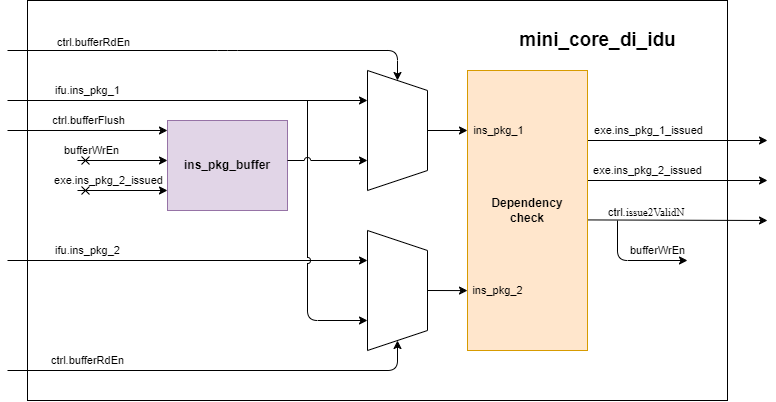

The diagram above was exported from draw.io. Its source (the exported page's mxGraphModel, read from the mxfile embedded in the PNG):
<mxGraphModel dx="978" dy="521" grid="1" gridSize="10" guides="1" tooltips="1" connect="1" arrows="1" fold="1" page="1" pageScale="1" pageWidth="850" pageHeight="1100" math="0" shadow="0">
  <root>
    <mxCell id="0" />
    <mxCell id="1" parent="0" />
    <mxCell id="31" style="edgeStyle=none;html=1;exitX=1;exitY=0.25;exitDx=0;exitDy=0;" edge="1" parent="1" source="3">
      <mxGeometry relative="1" as="geometry">
        <mxPoint x="800" y="350" as="targetPoint" />
      </mxGeometry>
    </mxCell>
    <mxCell id="35" value="exe.ins_pkg_1_issued" style="edgeLabel;html=1;align=center;verticalAlign=middle;resizable=0;points=[];" vertex="1" connectable="0" parent="31">
      <mxGeometry x="-0.1857" y="1" relative="1" as="geometry">
        <mxPoint x="-13" y="-9" as="offset" />
      </mxGeometry>
    </mxCell>
    <mxCell id="32" style="edgeStyle=none;html=1;exitX=1;exitY=0.75;exitDx=0;exitDy=0;" edge="1" parent="1">
      <mxGeometry relative="1" as="geometry">
        <mxPoint x="800" y="430" as="targetPoint" />
        <mxPoint x="620" y="429.43" as="sourcePoint" />
      </mxGeometry>
    </mxCell>
    <mxCell id="34" value="ctrl.&lt;span style=&quot;font-family: &amp;quot;Times New Roman&amp;quot;, serif; color: black;&quot; lang=&quot;en-IL&quot;&gt;&lt;font&gt;issue2ValidN&amp;nbsp;&lt;/font&gt;&lt;/span&gt;" style="edgeLabel;html=1;align=center;verticalAlign=middle;resizable=0;points=[];labelBackgroundColor=none;" vertex="1" connectable="0" parent="32">
      <mxGeometry x="-0.0143" relative="1" as="geometry">
        <mxPoint x="-29" y="-8" as="offset" />
      </mxGeometry>
    </mxCell>
    <mxCell id="33" style="edgeStyle=none;html=1;exitX=1;exitY=0.5;exitDx=0;exitDy=0;" edge="1" parent="1">
      <mxGeometry relative="1" as="geometry">
        <mxPoint x="800" y="390" as="targetPoint" />
        <mxPoint x="620" y="390" as="sourcePoint" />
      </mxGeometry>
    </mxCell>
    <mxCell id="36" value="exe.ins_pkg_2_issued" style="edgeLabel;html=1;align=center;verticalAlign=middle;resizable=0;points=[];" vertex="1" connectable="0" parent="33">
      <mxGeometry x="-0.2238" y="-1" relative="1" as="geometry">
        <mxPoint x="-10" y="-11" as="offset" />
      </mxGeometry>
    </mxCell>
    <mxCell id="3" value="&lt;b&gt;Dependency&lt;/b&gt;&lt;div&gt;&lt;b&gt;check&lt;/b&gt;&lt;/div&gt;" style="rounded=0;whiteSpace=wrap;html=1;fillColor=#ffe6cc;strokeColor=#d79b00;" vertex="1" parent="1">
      <mxGeometry x="500" y="280" width="120" height="280" as="geometry" />
    </mxCell>
    <mxCell id="4" value="&lt;b&gt;ins_pkg_buffer&lt;/b&gt;" style="rounded=0;whiteSpace=wrap;html=1;fillColor=#e1d5e7;strokeColor=#9673a6;" vertex="1" parent="1">
      <mxGeometry x="200" y="330" width="120" height="90" as="geometry" />
    </mxCell>
    <mxCell id="10" value="" style="endArrow=classic;html=1;entryX=0.5;entryY=1;entryDx=0;entryDy=0;" edge="1" parent="1">
      <mxGeometry width="50" height="50" relative="1" as="geometry">
        <mxPoint x="40" y="310" as="sourcePoint" />
        <mxPoint x="400" y="310" as="targetPoint" />
      </mxGeometry>
    </mxCell>
    <mxCell id="13" value="ifu.ins_pkg_1" style="edgeLabel;html=1;align=center;verticalAlign=middle;resizable=0;points=[];" vertex="1" connectable="0" parent="10">
      <mxGeometry x="-0.7202" relative="1" as="geometry">
        <mxPoint x="30" y="-10" as="offset" />
      </mxGeometry>
    </mxCell>
    <mxCell id="11" value="" style="endArrow=classic;html=1;" edge="1" parent="1">
      <mxGeometry width="50" height="50" relative="1" as="geometry">
        <mxPoint x="40" y="470" as="sourcePoint" />
        <mxPoint x="400" y="470" as="targetPoint" />
      </mxGeometry>
    </mxCell>
    <mxCell id="12" value="ifu.ins_pkg_2" style="edgeLabel;html=1;align=center;verticalAlign=middle;resizable=0;points=[];labelBackgroundColor=none;" vertex="1" connectable="0" parent="11">
      <mxGeometry x="-0.8631" y="2" relative="1" as="geometry">
        <mxPoint x="55" y="-8" as="offset" />
      </mxGeometry>
    </mxCell>
    <mxCell id="21" style="edgeStyle=none;html=1;exitX=0.5;exitY=0;exitDx=0;exitDy=0;" edge="1" parent="1" source="15">
      <mxGeometry relative="1" as="geometry">
        <mxPoint x="500" y="340" as="targetPoint" />
      </mxGeometry>
    </mxCell>
    <mxCell id="28" value="ins_pkg_1" style="edgeLabel;html=1;align=center;verticalAlign=middle;resizable=0;points=[];labelBackgroundColor=none;" vertex="1" connectable="0" parent="21">
      <mxGeometry x="-0.0357" relative="1" as="geometry">
        <mxPoint x="51" as="offset" />
      </mxGeometry>
    </mxCell>
    <mxCell id="24" style="edgeStyle=none;html=1;entryX=0;entryY=0.5;entryDx=0;entryDy=0;" edge="1" parent="1" target="15">
      <mxGeometry relative="1" as="geometry">
        <mxPoint x="40" y="260" as="sourcePoint" />
        <Array as="points">
          <mxPoint x="260" y="260" />
          <mxPoint x="430" y="260" />
        </Array>
      </mxGeometry>
    </mxCell>
    <mxCell id="25" value="&lt;span style=&quot;color: rgb(0, 0, 0);&quot;&gt;ctrl.bufferRdEn&lt;/span&gt;" style="edgeLabel;html=1;align=center;verticalAlign=middle;resizable=0;points=[];labelBackgroundColor=none;" vertex="1" connectable="0" parent="24">
      <mxGeometry x="-0.8711" y="-2" relative="1" as="geometry">
        <mxPoint x="53" y="308" as="offset" />
      </mxGeometry>
    </mxCell>
    <mxCell id="15" value="" style="shape=trapezoid;perimeter=trapezoidPerimeter;whiteSpace=wrap;html=1;fixedSize=1;rotation=90;" vertex="1" parent="1">
      <mxGeometry x="370" y="310" width="120" height="60" as="geometry" />
    </mxCell>
    <mxCell id="20" style="edgeStyle=none;html=1;entryX=0.75;entryY=1;entryDx=0;entryDy=0;jumpStyle=arc;" edge="1" parent="1" target="19">
      <mxGeometry relative="1" as="geometry">
        <mxPoint x="340" y="310" as="sourcePoint" />
        <Array as="points">
          <mxPoint x="340" y="420" />
          <mxPoint x="340" y="530" />
        </Array>
      </mxGeometry>
    </mxCell>
    <mxCell id="22" style="edgeStyle=none;html=1;exitX=0.5;exitY=0;exitDx=0;exitDy=0;entryX=0;entryY=0.786;entryDx=0;entryDy=0;entryPerimeter=0;" edge="1" parent="1" source="19" target="3">
      <mxGeometry relative="1" as="geometry">
        <mxPoint x="510" y="500" as="targetPoint" />
      </mxGeometry>
    </mxCell>
    <mxCell id="30" value="ins_pkg_2" style="edgeLabel;html=1;align=center;verticalAlign=middle;resizable=0;points=[];labelBackgroundColor=none;" vertex="1" connectable="0" parent="22">
      <mxGeometry x="-0.0072" relative="1" as="geometry">
        <mxPoint x="50" as="offset" />
      </mxGeometry>
    </mxCell>
    <mxCell id="23" style="edgeStyle=none;html=1;entryX=1;entryY=0.5;entryDx=0;entryDy=0;" edge="1" parent="1" target="19">
      <mxGeometry relative="1" as="geometry">
        <mxPoint x="40" y="580" as="sourcePoint" />
        <Array as="points">
          <mxPoint x="430" y="580" />
        </Array>
      </mxGeometry>
    </mxCell>
    <mxCell id="19" value="" style="shape=trapezoid;perimeter=trapezoidPerimeter;whiteSpace=wrap;html=1;fixedSize=1;rotation=90;" vertex="1" parent="1">
      <mxGeometry x="370" y="470" width="120" height="60" as="geometry" />
    </mxCell>
    <mxCell id="26" value="ctrl.bufferRdEn" style="edgeLabel;html=1;align=center;verticalAlign=middle;resizable=0;points=[];labelBackgroundColor=none;" vertex="1" connectable="0" parent="1">
      <mxGeometry x="99.99758620689663" y="250" as="geometry">
        <mxPoint x="26" y="2" as="offset" />
      </mxGeometry>
    </mxCell>
    <mxCell id="37" style="edgeStyle=none;html=1;entryX=0.75;entryY=1;entryDx=0;entryDy=0;jumpStyle=arc;" edge="1" parent="1" target="15">
      <mxGeometry relative="1" as="geometry">
        <mxPoint x="320" y="370" as="sourcePoint" />
      </mxGeometry>
    </mxCell>
    <mxCell id="42" value="" style="endArrow=classic;html=1;jumpStyle=arc;" edge="1" parent="1">
      <mxGeometry width="50" height="50" relative="1" as="geometry">
        <mxPoint x="650" y="430" as="sourcePoint" />
        <mxPoint x="720" y="470" as="targetPoint" />
        <Array as="points">
          <mxPoint x="650" y="470" />
        </Array>
      </mxGeometry>
    </mxCell>
    <mxCell id="43" value="bufferWrEn" style="edgeLabel;html=1;align=center;verticalAlign=middle;resizable=0;points=[];labelBackgroundColor=none;" vertex="1" connectable="0" parent="42">
      <mxGeometry x="-0.12" y="-2" relative="1" as="geometry">
        <mxPoint x="31" y="-12" as="offset" />
      </mxGeometry>
    </mxCell>
    <mxCell id="48" value="&lt;b&gt;&lt;font style=&quot;font-size: 19px;&quot;&gt;mini_core_di_idu&lt;/font&gt;&lt;/b&gt;" style="text;html=1;align=center;verticalAlign=middle;resizable=0;points=[];autosize=1;strokeColor=none;fillColor=none;" vertex="1" parent="1">
      <mxGeometry x="540" y="230" width="180" height="40" as="geometry" />
    </mxCell>
    <mxCell id="49" value="" style="endArrow=classic;html=1;jumpStyle=arc;startArrow=cross;startFill=0;" edge="1" parent="1">
      <mxGeometry width="50" height="50" relative="1" as="geometry">
        <mxPoint x="110" y="370" as="sourcePoint" />
        <mxPoint x="200" y="370" as="targetPoint" />
      </mxGeometry>
    </mxCell>
    <mxCell id="50" value="bufferWrEn" style="edgeLabel;html=1;align=center;verticalAlign=middle;resizable=0;points=[];labelBackgroundColor=none;" vertex="1" connectable="0" parent="49">
      <mxGeometry x="-0.12" y="-2" relative="1" as="geometry">
        <mxPoint x="-26" y="-12" as="offset" />
      </mxGeometry>
    </mxCell>
    <mxCell id="52" value="" style="endArrow=classic;html=1;entryX=0;entryY=0.111;entryDx=0;entryDy=0;entryPerimeter=0;" edge="1" parent="1" target="4">
      <mxGeometry width="50" height="50" relative="1" as="geometry">
        <mxPoint x="40" y="340" as="sourcePoint" />
        <mxPoint x="170" y="340" as="targetPoint" />
      </mxGeometry>
    </mxCell>
    <mxCell id="53" value="ctrl.bufferFlush" style="edgeLabel;html=1;align=center;verticalAlign=middle;resizable=0;points=[];labelBackgroundColor=none;" vertex="1" connectable="0" parent="52">
      <mxGeometry x="-0.2688" y="-2" relative="1" as="geometry">
        <mxPoint x="22" y="-12" as="offset" />
      </mxGeometry>
    </mxCell>
    <mxCell id="55" value="" style="endArrow=classic;html=1;jumpStyle=arc;startArrow=cross;startFill=0;" edge="1" parent="1">
      <mxGeometry width="50" height="50" relative="1" as="geometry">
        <mxPoint x="110" y="400" as="sourcePoint" />
        <mxPoint x="200" y="400" as="targetPoint" />
      </mxGeometry>
    </mxCell>
    <mxCell id="56" value="&lt;span style=&quot;color: rgb(0, 0, 0);&quot;&gt;exe.ins_pkg_2_issued&lt;/span&gt;" style="edgeLabel;html=1;align=center;verticalAlign=middle;resizable=0;points=[];labelBackgroundColor=none;" vertex="1" connectable="0" parent="55">
      <mxGeometry x="-0.12" y="-2" relative="1" as="geometry">
        <mxPoint x="-9" y="-12" as="offset" />
      </mxGeometry>
    </mxCell>
    <mxCell id="63" value="" style="rounded=0;whiteSpace=wrap;html=1;fillColor=none;" vertex="1" parent="1">
      <mxGeometry x="60" y="210" width="700" height="400" as="geometry" />
    </mxCell>
  </root>
</mxGraphModel>